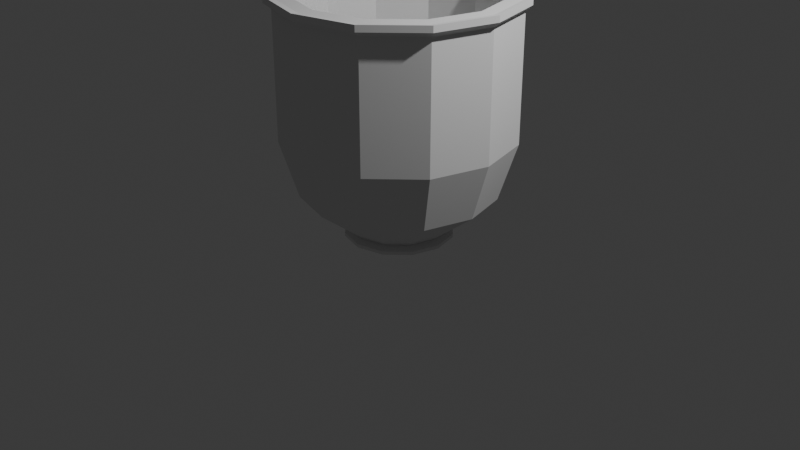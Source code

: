 # Source: PotAMain.blend  (saved by Blender 4.3.32; exported with 4.5.12 LTS)
import bpy
from mathutils import Matrix  # noqa: F401  (used for matrix-valued properties, if any)

bpy.ops.wm.read_factory_settings(use_empty=True)
scene = bpy.context.scene
scene.name = 'Scene'

# ---- collections
col_collection = bpy.data.collections.new('Collection'); scene.collection.children.link(col_collection)

# ---- world
world_world = bpy.data.worlds.new('World'); scene.world = world_world
world_world.use_nodes = True; world_world.node_tree.nodes.clear()
_N = world_world.node_tree.nodes; _L = world_world.node_tree.links
n0 = _N.new('ShaderNodeOutputWorld'); n0.name = 'World Output'; n0.location = (300, 300)
n1 = _N.new('ShaderNodeBackground'); n1.name = 'Background'; n1.location = (10, 300)
n1.inputs[0].default_value = (0.05088, 0.05088, 0.05088, 1.0)
_L.new(n1.outputs[0], n0.inputs[0])
n0.is_active_output = True
world_world.color = (0.05088, 0.05088, 0.05088)
world_world.sun_shadow_jitter_overblur = 0.0

# ---- cameras
cam_camera = bpy.data.cameras.new('Camera')
cam_camera.clip_end = 100.0
cam_camera.ortho_scale = 7.314

# ---- lights
light_light = bpy.data.lights.new('Light', 'POINT')
light_light.energy = 1000.0
light_light.shadow_soft_size = 0.1

# ---- meshes
me_cylinder = bpy.data.meshes.new('Cylinder')
me_cylinder.from_pydata([(-0.2807, 0.4862, -0.09218), (-8.46e-10, 1.185, 2.242), (2.398e-09, 0.4769, -0.06012), (0.0, 1.0, 0.3513), (0.2385, 0.413, -0.06012), (0.5, 0.866, 0.3513), (0.413, 0.2385, -0.06012), (0.866, 0.5, 0.3513), (0.4769, -2.398e-09, -0.06012), (1.0, 0.0, 0.3513), (0.413, -0.2385, -0.06012), (0.866, -0.5, 0.3513), (0.2385, -0.413, -0.06012), (0.5, -0.866, 0.3513), (2.398e-09, -0.4769, -0.06012), (0.0, -1.0, 0.3513), (-0.2385, -0.413, -0.06012), (-0.5, -0.866, 0.3513), (-0.413, -0.2385, -0.06012), (-0.866, -0.5, 0.3513), (-0.4769, -2.398e-09, -0.06012), (-1.0, 0.0, 0.3513), (-0.413, 0.2385, -0.06012), (-0.866, 0.5, 0.3513), (-0.2385, 0.413, -0.06012), (-0.5, 0.866, 0.3513), (-8.46e-10, 1.185, 0.9476), (0.5923, 1.026, 0.9476), (1.026, 0.5923, 0.9476), (1.185, 8.46e-10, 0.9476), (1.026, -0.5923, 0.9476), (0.5923, -1.026, 0.9476), (-8.46e-10, -1.185, 0.9476), (-0.5923, -1.026, 0.9476), (-1.026, -0.5923, 0.9476), (-1.185, 8.46e-10, 0.9476), (-1.026, 0.5923, 0.9476), (-0.5923, 1.026, 0.9476), (5.731e-09, 1.033, 0.8264), (0.5923, 1.026, 2.242), (1.026, 0.5923, 2.242), (1.185, 8.46e-10, 2.242), (1.026, -0.5923, 2.242), (0.5923, -1.026, 2.242), (-8.46e-10, -1.185, 2.242), (-0.5923, -1.026, 2.242), (-1.026, -0.5923, 2.242), (-1.185, 8.46e-10, 2.242), (-1.026, 0.5923, 2.242), (-0.5923, 1.026, 2.242), (5.731e-09, 1.033, 2.242), (1.382e-08, 0.6491, 0.3526), (0.5163, 0.8943, 2.242), (0.8943, 0.5163, 2.242), (1.033, -4.385e-10, 2.242), (0.8943, -0.5163, 2.242), (0.5163, -0.8943, 2.242), (5.731e-09, -1.033, 2.242), (-0.5163, -0.8943, 2.242), (-0.8943, -0.5163, 2.242), (-1.033, -4.385e-10, 2.242), (-0.8943, 0.5163, 2.242), (-0.5163, 0.8943, 2.242), (0.5163, 0.8943, 0.8264), (0.8943, 0.5163, 0.8264), (1.033, -4.385e-10, 0.8264), (0.8943, -0.5163, 0.8264), (0.5163, -0.8943, 0.8264), (5.731e-09, -1.033, 0.8264), (-0.5163, -0.8943, 0.8264), (-0.8943, -0.5163, 0.8264), (-1.033, -4.385e-10, 0.8264), (-0.8943, 0.5163, 0.8264), (-0.5163, 0.8943, 0.8264), (1.382e-08, 1.427e-09, 0.3526), (0.3246, 0.5621, 0.3526), (0.5621, 0.3246, 0.3526), (0.6491, 1.427e-09, 0.3526), (0.5621, -0.3246, 0.3526), (0.3246, -0.5621, 0.3526), (1.382e-08, -0.6491, 0.3526), (-0.3246, -0.5621, 0.3526), (-0.5621, -0.3246, 0.3526), (-0.6491, 1.427e-09, 0.3526), (-0.5621, 0.3246, 0.3526), (-0.3246, 0.5621, 0.3526), (-8.46e-10, 1.185, 2.353), (5.731e-09, 1.033, 2.353), (-0.5163, 0.8943, 2.353), (-0.5923, 1.026, 2.353), (0.5923, 1.026, 2.353), (1.185, 8.46e-10, 2.353), (1.033, -4.385e-10, 2.353), (1.026, 0.5923, 2.353), (-1.026, -0.5923, 2.353), (-0.8943, -0.5163, 2.353), (0.8943, 0.5163, 2.353), (1.026, -0.5923, 2.353), (0.5163, 0.8943, 2.353), (0.5923, -1.026, 2.353), (-0.5163, -0.8943, 2.353), (-0.5923, -1.026, 2.353), (-8.46e-10, -1.185, 2.353), (5.731e-09, -1.033, 2.353), (0.5163, -0.8943, 2.353), (0.8943, -0.5163, 2.353), (-1.185, 8.46e-10, 2.353), (-0.8943, 0.5163, 2.353), (-1.026, 0.5923, 2.353), (-1.033, -4.385e-10, 2.353), (-0.627, 1.078, 2.365), (-0.627, 1.078, 2.3), (-1.086, 0.619, 2.3), (-1.086, 0.619, 2.365), (0.627, 1.078, 2.3), (-3.128e-10, 1.246, 2.3), (1.086, 0.619, 2.3), (1.254, -0.007964, 2.3), (-0.627, -1.094, 2.365), (-0.627, -1.094, 2.3), (1.086, -0.635, 2.3), (-3.128e-10, -1.262, 2.3), (-3.128e-10, -1.262, 2.365), (0.627, -1.094, 2.3), (1.254, -0.007964, 2.365), (-1.086, -0.635, 2.3), (1.086, 0.619, 2.365), (-1.254, -0.007964, 2.3), (0.627, 1.078, 2.365), (-3.128e-10, 1.246, 2.365), (1.086, -0.635, 2.365), (0.627, -1.094, 2.365), (-1.086, -0.635, 2.365), (-1.254, -0.007964, 2.365), (0.2385, 0.413, -0.1262), (2.398e-09, -2.398e-09, -0.1262), (2.398e-09, 0.4769, -0.1262), (0.413, 0.2385, -0.1262), (0.4769, -2.398e-09, -0.1262), (0.413, -0.2385, -0.1262), (0.2385, -0.413, -0.1262), (2.398e-09, -0.4769, -0.1262), (-0.2385, -0.413, -0.1262), (-0.413, -0.2385, -0.1262), (-0.4769, -2.398e-09, -0.1262), (-0.413, 0.2385, -0.1262), (-0.2385, 0.413, -0.1262), (-0.2807, 0.4862, -0.1262), (0.4862, 0.2807, -0.09218), (0.4862, 0.2807, -0.1262), (2.823e-09, 0.5614, -0.09218), (0.2807, 0.4862, -0.09218), (2.823e-09, 0.5614, -0.1262), (0.2807, 0.4862, -0.1262), (0.5614, -2.823e-09, -0.09218), (0.5614, -2.823e-09, -0.1262), (0.4862, -0.2807, -0.09218), (0.4862, -0.2807, -0.1262), (0.2807, -0.4862, -0.09218), (0.2807, -0.4862, -0.1262), (2.823e-09, -0.5614, -0.09218), (2.823e-09, -0.5614, -0.1262), (-0.2807, -0.4862, -0.09218), (-0.2807, -0.4862, -0.1262), (-0.4862, -0.2807, -0.09218), (-0.4862, -0.2807, -0.1262), (-0.5614, -2.823e-09, -0.09218), (-0.5614, -2.823e-09, -0.1262), (-0.4862, 0.2807, -0.09218), (-0.4862, 0.2807, -0.1262)], [], [(134, 136, 152, 153), (9, 7, 28, 29), (2, 3, 5, 4), (143, 142, 163, 165), (13, 11, 30, 31), (4, 5, 7, 6), (136, 146, 147, 152), (17, 15, 32, 33), (6, 7, 9, 8), (139, 138, 155, 157), (21, 19, 34, 35), (8, 9, 11, 10), (22, 24, 0, 168), (5, 3, 26, 27), (10, 11, 13, 12), (16, 18, 164, 162), (25, 23, 36, 37), (12, 13, 15, 14), (2, 4, 151, 150), (3, 25, 37, 26), (14, 15, 17, 16), (146, 145, 169, 147), (7, 5, 27, 28), (16, 17, 19, 18), (10, 12, 158, 156), (11, 9, 29, 30), (18, 19, 21, 20), (4, 6, 148, 151), (15, 13, 31, 32), (20, 21, 23, 22), (142, 141, 161, 163), (19, 17, 33, 34), (22, 23, 25, 24), (138, 137, 149, 155), (23, 21, 35, 36), (24, 25, 3, 2), (33, 32, 44, 45), (31, 30, 42, 43), (36, 35, 47, 48), (29, 28, 40, 41), (26, 37, 49, 1), (34, 33, 45, 46), (27, 26, 1, 39), (32, 31, 43, 44), (37, 36, 48, 49), (30, 29, 41, 42), (35, 34, 46, 47), (28, 27, 39, 40), (61, 62, 88, 107), (46, 45, 119, 125), (57, 58, 100, 103), (101, 94, 132, 118), (1, 49, 111, 115), (53, 54, 92, 96), (42, 41, 117, 120), (60, 61, 107, 109), (89, 86, 129, 110), (56, 57, 103, 104), (91, 97, 130, 124), (52, 53, 96, 98), (54, 53, 64, 65), (50, 62, 73, 38), (59, 58, 69, 70), (52, 50, 38, 63), (57, 56, 67, 68), (62, 61, 72, 73), (55, 54, 65, 66), (60, 59, 70, 71), (53, 52, 63, 64), (58, 57, 68, 69), (56, 55, 66, 67), (61, 60, 71, 72), (70, 69, 81, 82), (63, 38, 51, 75), (68, 67, 79, 80), (73, 72, 84, 85), (66, 65, 77, 78), (71, 70, 82, 83), (64, 63, 75, 76), (69, 68, 80, 81), (67, 66, 78, 79), (72, 71, 83, 84), (65, 64, 76, 77), (38, 73, 85, 51), (74, 75, 51), (74, 76, 75), (74, 77, 76), (74, 78, 77), (74, 79, 78), (74, 80, 79), (74, 81, 80), (74, 82, 81), (74, 83, 82), (74, 84, 83), (74, 85, 84), (74, 51, 85), (91, 93, 96, 92), (86, 89, 88, 87), (94, 101, 100, 95), (90, 86, 87, 98), (102, 99, 104, 103), (89, 108, 107, 88), (97, 91, 92, 105), (106, 94, 95, 109), (93, 90, 98, 96), (101, 102, 103, 100), (99, 97, 105, 104), (108, 106, 109, 107), (49, 48, 112, 111), (54, 55, 105, 92), (62, 50, 87, 88), (108, 89, 110, 113), (58, 59, 95, 100), (45, 44, 121, 119), (50, 52, 98, 87), (102, 101, 118, 122), (55, 56, 104, 105), (41, 40, 116, 117), (59, 60, 109, 95), (93, 91, 124, 126), (125, 119, 118, 132), (115, 111, 110, 129), (120, 117, 124, 130), (111, 112, 113, 110), (119, 121, 122, 118), (117, 116, 126, 124), (114, 115, 129, 128), (123, 120, 130, 131), (127, 125, 132, 133), (116, 114, 128, 126), (121, 123, 131, 122), (112, 127, 133, 113), (86, 90, 128, 129), (39, 1, 115, 114), (97, 99, 131, 130), (43, 42, 120, 123), (94, 106, 133, 132), (47, 46, 125, 127), (90, 93, 126, 128), (40, 39, 114, 116), (99, 102, 122, 131), (44, 43, 123, 121), (106, 108, 113, 133), (48, 47, 127, 112), (135, 136, 134), (135, 134, 137), (135, 137, 138), (135, 138, 139), (135, 139, 140), (135, 140, 141), (135, 141, 142), (135, 142, 143), (135, 143, 144), (135, 144, 145), (135, 145, 146), (135, 146, 136), (148, 154, 155, 149), (156, 158, 159, 157), (0, 150, 152, 147), (160, 162, 163, 161), (164, 166, 167, 165), (168, 0, 147, 169), (151, 148, 149, 153), (150, 151, 153, 152), (154, 156, 157, 155), (158, 160, 161, 159), (162, 164, 165, 163), (166, 168, 169, 167), (8, 10, 156, 154), (14, 16, 162, 160), (20, 22, 168, 166), (140, 139, 157, 159), (144, 143, 165, 167), (137, 134, 153, 149), (24, 2, 150, 0), (6, 8, 154, 148), (141, 140, 159, 161), (12, 14, 160, 158), (18, 20, 166, 164), (145, 144, 167, 169)])
_uv = me_cylinder.uv_layers.new(name='UVMap')
_uv.uv.foreach_set('vector', [0.1728, 0.7219, 0.1507, 0.7219, 0.1487, 0.7145, 0.1748, 0.7145, 0.07895, 0.1828, 0.04121, 0.1477, 0.1259, 0.07812, 0.1552, 0.1281, 0.03936, 0.4691, 0.1185, 0.5162, 0.09424, 0.5566, 0.02219, 0.4914, 0.1315, 0.7935, 0.1507, 0.8045, 0.1487, 0.8119, 0.1262, 0.7988, 0.1248, 0.2526, 0.1055, 0.2175, 0.1794, 0.1752, 0.1984, 0.2207, 0.02219, 0.4914, 0.09424, 0.5566, 0.05927, 0.5981, 0.000199, 0.5101, 0.1507, 0.7219, 0.1315, 0.7329, 0.1262, 0.7276, 0.1487, 0.7145, 0.147, 0.3246, 0.1384, 0.2882, 0.2126, 0.2657, 0.2223, 0.3107, 0.000199, 0.2334, 0.04121, 0.1477, 0.07895, 0.1828, 0.02197, 0.2482, 0.2031, 0.7743, 0.2031, 0.7521, 0.2104, 0.7502, 0.2104, 0.7762, 0.1507, 0.3993, 0.1511, 0.3616, 0.2277, 0.3561, 0.2287, 0.4023, 0.02197, 0.2482, 0.07895, 0.1828, 0.1055, 0.2175, 0.03905, 0.2679, 0.8645, 0.0593, 0.8521, 0.04154, 0.8582, 0.03603, 0.8724, 0.05473, 0.09424, 0.5566, 0.1185, 0.5162, 0.2034, 0.5493, 0.1842, 0.6034, 0.03905, 0.2679, 0.1055, 0.2175, 0.1248, 0.2526, 0.05177, 0.2902, 0.8775, 0.1235, 0.8781, 0.1014, 0.887, 0.1006, 0.8862, 0.1248, 0.135, 0.4766, 0.1455, 0.4377, 0.2251, 0.4496, 0.2168, 0.4984, 0.05177, 0.2902, 0.1248, 0.2526, 0.1384, 0.2882, 0.06063, 0.3145, 0.8363, 0.02811, 0.8189, 0.01811, 0.8218, 0.01097, 0.8411, 0.02114, 0.1185, 0.5162, 0.135, 0.4766, 0.2168, 0.4984, 0.2034, 0.5493, 0.06063, 0.3145, 0.1384, 0.2882, 0.147, 0.3246, 0.06592, 0.3399, 0.1315, 0.7329, 0.1204, 0.7521, 0.1131, 0.7502, 0.1262, 0.7276, 0.05927, 0.5981, 0.09424, 0.5566, 0.1842, 0.6034, 0.1586, 0.663, 0.06592, 0.3399, 0.147, 0.3246, 0.1511, 0.3616, 0.06774, 0.3661, 0.8438, 0.1854, 0.8603, 0.1669, 0.8681, 0.1722, 0.851, 0.193, 0.1055, 0.2175, 0.07895, 0.1828, 0.1552, 0.1281, 0.1794, 0.1752, 0.06774, 0.3661, 0.1511, 0.3616, 0.1507, 0.3993, 0.06613, 0.3925, 0.8189, 0.01811, 0.7998, 0.01317, 0.8002, 0.00469, 0.8218, 0.01097, 0.1384, 0.2882, 0.1248, 0.2526, 0.1984, 0.2207, 0.2126, 0.2657, 0.06613, 0.3925, 0.1507, 0.3993, 0.1455, 0.4377, 0.061, 0.4189, 0.1507, 0.8045, 0.1728, 0.8045, 0.1748, 0.8119, 0.1487, 0.8119, 0.1511, 0.3616, 0.147, 0.3246, 0.2223, 0.3107, 0.2277, 0.3561, 0.061, 0.4189, 0.1455, 0.4377, 0.135, 0.4766, 0.05217, 0.4446, 0.2031, 0.7521, 0.192, 0.7329, 0.1974, 0.7276, 0.2104, 0.7502, 0.1455, 0.4377, 0.1507, 0.3993, 0.2287, 0.4023, 0.2251, 0.4496, 0.05217, 0.4446, 0.135, 0.4766, 0.1185, 0.5162, 0.03936, 0.4691, 0.2223, 0.3107, 0.2126, 0.2657, 0.4016, 0.221, 0.4142, 0.2788, 0.1984, 0.2207, 0.1794, 0.1752, 0.3672, 0.1091, 0.3857, 0.1645, 0.2251, 0.4496, 0.2287, 0.4023, 0.428, 0.3984, 0.4287, 0.46, 0.1552, 0.1281, 0.1259, 0.07812, 0.3256, 0.000199, 0.3467, 0.05429, 0.2034, 0.5493, 0.2168, 0.4984, 0.4253, 0.5226, 0.4181, 0.5859, 0.2277, 0.3561, 0.2223, 0.3107, 0.4142, 0.2788, 0.4231, 0.338, 0.1842, 0.6034, 0.2034, 0.5493, 0.4181, 0.5859, 0.4074, 0.6498, 0.2126, 0.2657, 0.1984, 0.2207, 0.3857, 0.1645, 0.4016, 0.221, 0.2168, 0.4984, 0.2251, 0.4496, 0.4287, 0.46, 0.4253, 0.5226, 0.1794, 0.1752, 0.1552, 0.1281, 0.3467, 0.05429, 0.3672, 0.1091, 0.2287, 0.4023, 0.2277, 0.3561, 0.4231, 0.338, 0.428, 0.3984, 0.1586, 0.663, 0.1842, 0.6034, 0.4074, 0.6498, 0.3943, 0.7141, 0.7787, 0.203, 0.7749, 0.1529, 0.7933, 0.1513, 0.7971, 0.2019, 0.4511, 0.8081, 0.4584, 0.8626, 0.4476, 0.8662, 0.4398, 0.8084, 0.7755, 0.4033, 0.7792, 0.3532, 0.7976, 0.3542, 0.7939, 0.405, 0.7129, 0.646, 0.6861, 0.6938, 0.6796, 0.6915, 0.708, 0.6409, 0.5693, 0.6354, 0.5225, 0.6643, 0.5154, 0.6562, 0.565, 0.6257, 0.7435, 0.6048, 0.7536, 0.5541, 0.772, 0.5575, 0.762, 0.6084, 0.5684, 0.9783, 0.6224, 0.9888, 0.6212, 0.9998, 0.5641, 0.9887, 0.7808, 0.2531, 0.7787, 0.203, 0.7971, 0.2019, 0.7991, 0.2526, 0.76, 0.8256, 0.8151, 0.8279, 0.8163, 0.8337, 0.7579, 0.8312, 0.7699, 0.4535, 0.7755, 0.4033, 0.7939, 0.405, 0.7883, 0.4559, 0.8926, 0.6869, 0.8627, 0.6411, 0.8669, 0.6356, 0.8986, 0.6841, 0.7633, 0.0526, 0.7564, 0.002744, 0.7745, 0.000199, 0.7815, 0.05018, 0.7536, 0.5541, 0.7435, 0.6048, 0.5145, 0.5546, 0.534, 0.5088, 0.7696, 0.1028, 0.7749, 0.1529, 0.5628, 0.1748, 0.5548, 0.1313, 0.781, 0.3031, 0.7792, 0.3532, 0.5693, 0.3418, 0.5713, 0.3005, 0.7633, 0.0526, 0.7696, 0.1028, 0.5548, 0.1313, 0.543, 0.08574, 0.7755, 0.4033, 0.7699, 0.4535, 0.5581, 0.4242, 0.565, 0.383, 0.7749, 0.1529, 0.7787, 0.203, 0.5678, 0.2171, 0.5628, 0.1748, 0.7625, 0.5037, 0.7536, 0.5541, 0.534, 0.5088, 0.548, 0.4659, 0.7808, 0.2531, 0.781, 0.3031, 0.5713, 0.3005, 0.5711, 0.2589, 0.7564, 0.002744, 0.7633, 0.0526, 0.543, 0.08574, 0.526, 0.03645, 0.7792, 0.3532, 0.7755, 0.4033, 0.565, 0.383, 0.5693, 0.3418, 0.7699, 0.4535, 0.7625, 0.5037, 0.548, 0.4659, 0.5581, 0.4242, 0.7787, 0.203, 0.7808, 0.2531, 0.5711, 0.2589, 0.5678, 0.2171, 0.5713, 0.3005, 0.5693, 0.3418, 0.4839, 0.3352, 0.4845, 0.299, 0.543, 0.08574, 0.5548, 0.1313, 0.4685, 0.1556, 0.4564, 0.1214, 0.565, 0.383, 0.5581, 0.4242, 0.4761, 0.4056, 0.4812, 0.3708, 0.5628, 0.1748, 0.5678, 0.2171, 0.4827, 0.2258, 0.477, 0.1905, 0.548, 0.4659, 0.534, 0.5088, 0.4563, 0.4719, 0.468, 0.4395, 0.5711, 0.2589, 0.5713, 0.3005, 0.4845, 0.299, 0.483, 0.2623, 0.526, 0.03645, 0.543, 0.08574, 0.4564, 0.1214, 0.4398, 0.08845, 0.5693, 0.3418, 0.565, 0.383, 0.4812, 0.3708, 0.4839, 0.3352, 0.5581, 0.4242, 0.548, 0.4659, 0.468, 0.4395, 0.4761, 0.4056, 0.5678, 0.2171, 0.5711, 0.2589, 0.483, 0.2623, 0.4827, 0.2258, 0.534, 0.5088, 0.5145, 0.5546, 0.4398, 0.5013, 0.4563, 0.4719, 0.5548, 0.1313, 0.5628, 0.1748, 0.477, 0.1905, 0.4685, 0.1556, 0.05646, 0.7708, 0.09764, 0.7296, 0.1127, 0.7557, 0.05646, 0.7708, 0.07153, 0.7145, 0.09764, 0.7296, 0.05646, 0.7708, 0.04138, 0.7145, 0.07153, 0.7145, 0.05646, 0.7708, 0.01527, 0.7296, 0.04138, 0.7145, 0.05646, 0.7708, 0.000199, 0.7557, 0.01527, 0.7296, 0.05646, 0.7708, 0.000199, 0.7859, 0.000199, 0.7557, 0.05646, 0.7708, 0.01527, 0.812, 0.000199, 0.7859, 0.05646, 0.7708, 0.04138, 0.8271, 0.01527, 0.812, 0.05646, 0.7708, 0.07153, 0.8271, 0.04138, 0.8271, 0.05646, 0.7708, 0.09764, 0.812, 0.07153, 0.8271, 0.05646, 0.7708, 0.1127, 0.7859, 0.09764, 0.812, 0.05646, 0.7708, 0.1127, 0.7557, 0.1127, 0.7859, 0.8926, 0.6869, 0.8963, 0.7415, 0.883, 0.7388, 0.8798, 0.6912, 0.8151, 0.8279, 0.76, 0.8256, 0.764, 0.8125, 0.8122, 0.8145, 0.6861, 0.6938, 0.7129, 0.646, 0.7227, 0.6555, 0.6993, 0.6973, 0.8644, 0.8031, 0.8151, 0.8279, 0.8122, 0.8145, 0.8553, 0.7928, 0.7596, 0.6177, 0.8142, 0.6159, 0.8112, 0.6291, 0.7635, 0.6306, 0.76, 0.8256, 0.713, 0.7968, 0.7229, 0.7873, 0.764, 0.8125, 0.8627, 0.6411, 0.8926, 0.6869, 0.8798, 0.6912, 0.8536, 0.6512, 0.6861, 0.7488, 0.6861, 0.6938, 0.6993, 0.6973, 0.6993, 0.7454, 0.8955, 0.7573, 0.8644, 0.8031, 0.8553, 0.7928, 0.8825, 0.7528, 0.7129, 0.646, 0.7596, 0.6177, 0.7635, 0.6306, 0.7227, 0.6555, 0.8142, 0.6159, 0.8627, 0.6411, 0.8536, 0.6512, 0.8112, 0.6291, 0.713, 0.7968, 0.6861, 0.7488, 0.6993, 0.7454, 0.7229, 0.7873, 0.5225, 0.6643, 0.4851, 0.7047, 0.4759, 0.699, 0.5154, 0.6562, 0.7536, 0.5541, 0.7625, 0.5037, 0.7809, 0.5067, 0.772, 0.5575, 0.7749, 0.1529, 0.7696, 0.1028, 0.788, 0.1007, 0.7933, 0.1513, 0.713, 0.7968, 0.76, 0.8256, 0.7579, 0.8312, 0.7081, 0.8007, 0.7792, 0.3532, 0.781, 0.3031, 0.7994, 0.3034, 0.7976, 0.3542, 0.4584, 0.8626, 0.4821, 0.9122, 0.4727, 0.9187, 0.4476, 0.8662, 0.7696, 0.1028, 0.7633, 0.0526, 0.7815, 0.05018, 0.788, 0.1007, 0.7596, 0.6177, 0.7129, 0.646, 0.708, 0.6409, 0.7576, 0.6108, 0.7625, 0.5037, 0.7699, 0.4535, 0.7883, 0.4559, 0.7809, 0.5067, 0.6224, 0.9888, 0.6772, 0.9833, 0.6792, 0.9939, 0.6212, 0.9998, 0.781, 0.3031, 0.7808, 0.2531, 0.7991, 0.2526, 0.7994, 0.3034, 0.8963, 0.7415, 0.8926, 0.6869, 0.8986, 0.6841, 0.9025, 0.742, 0.4291, 0.3497, 0.4291, 0.2914, 0.4394, 0.2914, 0.4394, 0.3497, 0.4291, 0.5827, 0.4291, 0.5244, 0.4394, 0.5244, 0.4394, 0.5827, 0.4291, 0.1167, 0.4291, 0.05845, 0.4394, 0.05845, 0.4394, 0.1167, 0.4291, 0.5244, 0.4291, 0.4662, 0.4394, 0.4662, 0.4394, 0.5244, 0.4291, 0.2914, 0.4291, 0.2332, 0.4394, 0.2332, 0.4394, 0.2914, 0.4291, 0.05845, 0.4291, 0.000199, 0.4394, 0.000199, 0.4394, 0.05845, 0.4291, 0.6409, 0.4291, 0.5827, 0.4394, 0.5827, 0.4394, 0.6409, 0.4291, 0.1749, 0.4291, 0.1167, 0.4394, 0.1167, 0.4394, 0.1749, 0.4291, 0.4079, 0.4291, 0.3497, 0.4394, 0.3497, 0.4394, 0.4079, 0.4291, 0.6992, 0.4291, 0.6409, 0.4394, 0.6409, 0.4394, 0.6992, 0.4291, 0.2332, 0.4291, 0.1749, 0.4394, 0.1749, 0.4394, 0.2332, 0.4291, 0.4662, 0.4291, 0.4079, 0.4394, 0.4079, 0.4394, 0.4662, 0.8151, 0.8279, 0.8644, 0.8031, 0.8686, 0.8074, 0.8163, 0.8337, 0.6222, 0.6201, 0.5693, 0.6354, 0.565, 0.6257, 0.6209, 0.6094, 0.8627, 0.6411, 0.8142, 0.6159, 0.8154, 0.6088, 0.8669, 0.6356, 0.5201, 0.9521, 0.5684, 0.9783, 0.5641, 0.9887, 0.5129, 0.9609, 0.6861, 0.6938, 0.6861, 0.7488, 0.6796, 0.7498, 0.6796, 0.6915, 0.4605, 0.7538, 0.4511, 0.8081, 0.4398, 0.8084, 0.4497, 0.751, 0.8644, 0.8031, 0.8955, 0.7573, 0.9016, 0.7589, 0.8686, 0.8074, 0.6772, 0.6195, 0.6222, 0.6201, 0.6209, 0.6094, 0.6792, 0.6088, 0.8142, 0.6159, 0.7596, 0.6177, 0.7576, 0.6108, 0.8154, 0.6088, 0.4821, 0.9122, 0.5201, 0.9521, 0.5129, 0.9609, 0.4727, 0.9187, 0.6861, 0.7488, 0.713, 0.7968, 0.7081, 0.8007, 0.6796, 0.7498, 0.4851, 0.7047, 0.4605, 0.7538, 0.4497, 0.751, 0.4759, 0.699, 0.1618, 0.7632, 0.1507, 0.7219, 0.1728, 0.7219, 0.1618, 0.7632, 0.1728, 0.7219, 0.192, 0.7329, 0.1618, 0.7632, 0.192, 0.7329, 0.2031, 0.7521, 0.1618, 0.7632, 0.2031, 0.7521, 0.2031, 0.7743, 0.1618, 0.7632, 0.2031, 0.7743, 0.192, 0.7935, 0.1618, 0.7632, 0.192, 0.7935, 0.1728, 0.8045, 0.1618, 0.7632, 0.1728, 0.8045, 0.1507, 0.8045, 0.1618, 0.7632, 0.1507, 0.8045, 0.1315, 0.7935, 0.1618, 0.7632, 0.1315, 0.7935, 0.1204, 0.7743, 0.1618, 0.7632, 0.1204, 0.7743, 0.1204, 0.7521, 0.1618, 0.7632, 0.1204, 0.7521, 0.1315, 0.7329, 0.1618, 0.7632, 0.1315, 0.7329, 0.1507, 0.7219, 0.8018, 0.222, 0.8287, 0.2098, 0.832, 0.2151, 0.8045, 0.228, 0.851, 0.193, 0.8681, 0.1722, 0.8729, 0.1753, 0.8552, 0.1972, 0.8582, 0.03603, 0.8411, 0.02114, 0.8438, 0.01711, 0.8618, 0.03255, 0.8801, 0.1491, 0.8862, 0.1248, 0.8915, 0.1255, 0.8853, 0.151, 0.887, 0.1006, 0.8822, 0.07692, 0.8872, 0.07525, 0.8922, 0.1001, 0.8724, 0.05473, 0.8582, 0.03603, 0.8618, 0.03255, 0.8768, 0.05204, 0.8218, 0.01097, 0.8002, 0.00469, 0.8016, 0.000199, 0.8235, 0.006675, 0.8411, 0.02114, 0.8218, 0.01097, 0.8235, 0.006675, 0.8438, 0.01711, 0.8287, 0.2098, 0.851, 0.193, 0.8552, 0.1972, 0.832, 0.2151, 0.8681, 0.1722, 0.8801, 0.1491, 0.8853, 0.151, 0.8729, 0.1753, 0.8862, 0.1248, 0.887, 0.1006, 0.8922, 0.1001, 0.8915, 0.1255, 0.8822, 0.07692, 0.8724, 0.05473, 0.8768, 0.05204, 0.8872, 0.07525, 0.8236, 0.2012, 0.8438, 0.1854, 0.851, 0.193, 0.8287, 0.2098, 0.871, 0.1456, 0.8775, 0.1235, 0.8862, 0.1248, 0.8801, 0.1491, 0.8737, 0.07964, 0.8645, 0.0593, 0.8724, 0.05473, 0.8822, 0.07692, 0.192, 0.7935, 0.2031, 0.7743, 0.2104, 0.7762, 0.1974, 0.7988, 0.1204, 0.7743, 0.1315, 0.7935, 0.1262, 0.7988, 0.1131, 0.7762, 0.192, 0.7329, 0.1728, 0.7219, 0.1748, 0.7145, 0.1974, 0.7276, 0.8521, 0.04154, 0.8363, 0.02811, 0.8411, 0.02114, 0.8582, 0.03603, 0.7998, 0.2115, 0.8236, 0.2012, 0.8287, 0.2098, 0.8018, 0.222, 0.1728, 0.8045, 0.192, 0.7935, 0.1974, 0.7988, 0.1748, 0.8119, 0.8603, 0.1669, 0.871, 0.1456, 0.8801, 0.1491, 0.8681, 0.1722, 0.8781, 0.1014, 0.8737, 0.07964, 0.8822, 0.07692, 0.887, 0.1006, 0.1204, 0.7521, 0.1204, 0.7743, 0.1131, 0.7762, 0.1131, 0.7502])
me_cylinder.update()

# ---- objects
ob_light = bpy.data.objects.new('Light', light_light)
ob_camera = bpy.data.objects.new('Camera', cam_camera)
ob_cylinder = bpy.data.objects.new('Cylinder', me_cylinder)

# ---- transforms, parenting, visibility, modifiers, constraints
ob_light.location = (4.076, 1.005, 5.904)
ob_light.rotation_euler = (0.6503, 0.05522, 1.866)
ob_light.lock_rotations_4d = False
ob_light.empty_display_type = 'ARROWS'
ob_light.color = (0.0, 0.0, 0.0, 0.0)
ob_light.lineart.crease_threshold = 0.0
ob_camera.location = (7.359, -6.926, 4.958)
ob_camera.rotation_euler = (1.109, 0.0, 0.8149)
ob_camera.lock_rotations_4d = False
ob_camera.empty_display_type = 'ARROWS'
ob_camera.color = (0.0, 0.0, 0.0, 0.0)
ob_camera.display_type = 'WIRE'
ob_camera.lineart.crease_threshold = 0.0
ob_cylinder.location = (0.0, 0.0, 0.0)

# ---- collection membership
col_collection.objects.link(ob_light)
col_collection.objects.link(ob_camera)
col_collection.objects.link(ob_cylinder)

# ---- scene / render settings (as saved in the file)
scene.camera = ob_camera
scene.frame_start = 1; scene.frame_end = 250; scene.frame_set(1)
scene.render.engine = 'BLENDER_EEVEE_NEXT'
bpy.context.view_layer.update()
